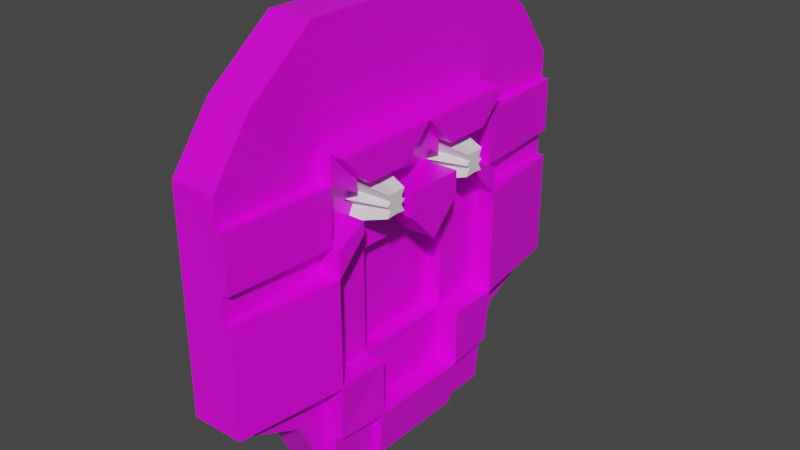 # Source: DoorMask.blend  (saved by Blender 2.90.8; exported with 4.5.12 LTS)
import bpy
from mathutils import Matrix  # noqa: F401  (used for matrix-valued properties, if any)

bpy.ops.wm.read_factory_settings(use_empty=True)
scene = bpy.context.scene
scene.name = 'Scene'

# ---- collections
col_collection = bpy.data.collections.new('Collection'); scene.collection.children.link(col_collection)

# ---- images (referenced by path relative to the original .blend; pixels are not part of the script)
import os
ASSET_DIR = os.environ.get("B2B_ASSET_DIR", "")  # directory of the original .blend (textures are referenced by path, not embedded)
HERE = os.path.dirname(os.path.abspath(__file__))  # packed textures are extracted next to this script under _unpacked/

def load_image(name, relpath, width, height, colorspace="sRGB"):
    """Load a texture the original file referenced (path relative to the .blend, or extracted next to this script)."""
    p = next((c for c in (os.path.join(HERE, relpath), os.path.join(ASSET_DIR, relpath)) if relpath and os.path.exists(c)), "")
    if p:
        img = bpy.data.images.load(p, check_existing=True)
        img.name = name
    else:  # same state as the original file: an image datablock whose file is absent (Cycles renders it pink)
        img = bpy.data.images.new(name, width, height)
        img.source = "FILE"
        img.filepath = "//" + (relpath or name)
    img.colorspace_settings.name = colorspace
    return img
img_face_texture = load_image('Face_Texture', 'Face_Texture.png', 1024, 1024, 'sRGB')

# ---- materials (node trees are filled in below, after node groups)
mat_material = bpy.data.materials.new('Material')
mat_material.alpha_threshold = 0.0
mat_material.use_transparent_shadow = False
mat_material.line_color = (0.0, 0.0, 0.0, 1.0)

# ---- material node trees
mat_material.use_nodes = True; mat_material.node_tree.nodes.clear()
_N = mat_material.node_tree.nodes; _L = mat_material.node_tree.links
n0 = _N.new('ShaderNodeOutputMaterial'); n0.name = 'Material Output'; n0.location = (300, 300)
n1 = _N.new('ShaderNodeBsdfPrincipled'); n1.name = 'Principled BSDF'; n1.location = (10, 300)
n1.distribution = 'GGX'
n1.subsurface_method = 'BURLEY'
n1.inputs[2].default_value = 0.4
n1.inputs[3].default_value = 1.45
n1.inputs[27].default_value = (0.0, 0.0, 0.0, 1.0)
n1.inputs[28].default_value = 1.0
n2 = _N.new('ShaderNodeTexImage'); n2.name = 'Image Texture'; n2.location = (-280, 280)
n2.image = img_face_texture
_L.new(n1.outputs[0], n0.inputs[0])
_L.new(n2.outputs[0], n1.inputs[0])
n0.is_active_output = True

# ---- world
world_world = bpy.data.worlds.new('World'); scene.world = world_world
world_world.use_nodes = True; world_world.node_tree.nodes.clear()
_N = world_world.node_tree.nodes; _L = world_world.node_tree.links
n0 = _N.new('ShaderNodeOutputWorld'); n0.name = 'World Output'; n0.location = (300, 300)
n1 = _N.new('ShaderNodeBackground'); n1.name = 'Background'; n1.location = (10, 300)
n1.inputs[0].default_value = (0.05088, 0.05088, 0.05088, 1.0)
_L.new(n1.outputs[0], n0.inputs[0])
n0.is_active_output = True
world_world.color = (0.05088, 0.05088, 0.05088)
world_world.use_sun_shadow = False
world_world.sun_shadow_jitter_overblur = 0.0

# ---- meshes
me_cube = bpy.data.meshes.new('Cube')
me_cube.from_pydata([(0.1047, 0.5059, 0.4052), (0.1047, -0.2043, 0.3293), (0.0, 0.5059, 0.4052), (0.0, -0.2043, 0.3293), (3.553e-15, 0.125, 0.5), (0.1047, 0.125, 0.5), (3.553e-15, 0.3791, 0.5), (0.1047, 0.3791, 0.5), (0.1047, -0.125, 0.5), (3.553e-15, -0.125, 0.5), (1.776e-15, -0.375, 0.25), (0.1047, 0.625, 0.25), (0.1047, 0.125, 0.25), (1.776e-15, 0.625, 0.25), (0.1047, -0.375, 0.25), (1.776e-15, 0.125, 0.25), (1.776e-15, 0.3791, 0.25), (0.1047, 0.3791, 0.25), (1.776e-15, -0.125, 0.25), (0.1047, -0.125, 0.25), (0.1047, 0.1963, 0.07051), (0.1047, 0.3078, 0.07051), (0.1047, 0.3078, 0.1795), (0.1047, 0.1963, 0.1795), (0.1047, 0.2035, 0.07774), (0.1047, 0.3006, 0.07774), (0.1047, 0.3006, 0.1723), (0.1047, 0.2035, 0.1723), (0.1047, 0.252, 0.5), (3.553e-15, 0.252, 0.5), (0.1047, 0.252, 0.25), (1.776e-15, 0.252, 0.25), (0.07751, 0.2745, 0.125), (0.1047, 0.252, 0.07051), (0.1047, 0.252, 0.1795), (0.07751, 0.2296, 0.125), (8.882e-16, 0.625, 0.125), (0.1047, -0.375, 0.125), (8.882e-16, 0.125, 0.125), (0.0, 0.3791, 0.125), (8.882e-16, -0.125, 0.125), (8.882e-16, -0.375, 0.125), (0.1047, 0.625, 0.125), (0.1047, 0.125, 0.125), (0.1047, 0.3791, 0.125), (0.1047, -0.125, 0.125), (0.1047, 0.1963, 0.125), (0.1047, 0.3078, 0.125), (0.1047, 0.2072, 0.125), (0.1047, 0.2969, 0.125), (8.882e-16, 0.252, 0.125), (3.553e-15, 0.3156, 0.5), (0.1047, 0.3156, 0.5), (0.1047, 0.3156, 0.25), (1.776e-15, 0.3156, 0.25), (0.07751, 0.3006, 0.07774), (0.07751, 0.252, 0.125), (0.1047, 0.2799, 0.07051), (0.1047, 0.2799, 0.1795), (0.07751, 0.252, 0.1747), (0.1047, 0.2675, 0.09504), (0.1047, 0.2675, 0.155), (8.882e-16, 0.3156, 0.125), (0.1047, 0.1885, 0.5), (0.1047, 0.1885, 0.25), (1.776e-15, 0.1885, 0.25), (0.07751, 0.2675, 0.155), (0.07751, 0.252, 0.07535), (0.1047, 0.2242, 0.07051), (0.1047, 0.2242, 0.1795), (0.07751, 0.2675, 0.09504), (0.1047, 0.2366, 0.09504), (0.1047, 0.2366, 0.155), (3.553e-15, 0.1885, 0.5), (8.882e-16, 0.1885, 0.125), (0.07751, 0.2366, 0.155), (0.07751, 0.3006, 0.1723), (0.07751, 0.2969, 0.125), (0.07751, 0.2035, 0.1723), (0.07751, 0.2072, 0.125), (0.07751, 0.2035, 0.07774), (0.07751, 0.2366, 0.09504), (0.06784, 0.125, 0.125), (0.06784, -0.125, 0.125), (0.1552, 0.1885, 0.25), (0.1552, 0.1963, 0.07051), (0.1552, 0.2242, 0.1795), (0.1552, 0.1963, 0.1795), (0.1382, 0.3078, 0.07051), (0.1382, 0.3791, 0.25), (0.1382, 0.3078, 0.1795), (0.1382, 0.2799, 0.07051), (0.1382, 0.2799, 0.1795), (0.1703, 0.3791, 0.125), (0.1703, 0.3791, 0.25), (0.1703, 0.3078, 0.125), (0.1703, 0.3078, 0.1795), (0.1703, 0.3078, 0.07051), (0.1218, 0.3156, 0.5), (0.1218, 0.252, 0.5), (0.1382, 0.3156, 0.25), (0.1382, 0.252, 0.25), (0.1218, 0.1885, 0.5), (0.1382, 0.1885, 0.25), (0.1552, 0.125, 0.25), (0.1218, 0.125, 0.5), (0.1218, -0.125, 0.5), (0.1552, -0.125, 0.25), (0.1552, -0.125, 0.125), (0.0, -0.259, 0.3037), (0.1047, -0.259, 0.25), (0.1047, -0.259, 0.125), (0.1455, -0.259, 0.25), (8.882e-16, -0.259, 0.125), (1.776e-15, -0.259, 0.25), (0.1047, -0.259, 0.3015), (0.1315, -0.259, 0.25), (0.1218, -0.375, 0.25), (0.1218, -0.375, 0.125), (0.1315, -0.259, 0.125), (0.1384, -0.375, 0.125), (0.1552, -0.259, 0.125), (0.1855, 0.1963, 0.07051), (0.1552, 0.252, 0.07051), (0.1552, 0.2242, 0.07051), (0.1855, 0.252, 0.07051), (0.1855, 0.2242, 0.07051), (3.553e-15, 2.186e-08, 0.5), (0.1047, 2.186e-08, 0.5), (1.776e-15, 1.093e-08, 0.25), (0.1047, 1.093e-08, 0.25), (0.1047, 5.464e-09, 0.125), (8.882e-16, 5.464e-09, 0.125), (0.06784, 5.464e-09, 0.125), (0.1218, 2.186e-08, 0.5), (0.1552, 1.093e-08, 0.25), (0.1047, 0.5059, -0.4052), (0.1047, -0.2043, -0.3293), (0.0, 0.5059, -0.4052), (0.0, -0.2043, -0.3293), (-3.553e-15, 0.125, -0.5), (0.1047, 0.125, -0.5), (0.0, -0.375, 0.0), (0.1047, 0.625, -8.882e-16), (0.0, 0.625, 0.0), (0.1047, -0.375, -8.882e-16), (0.1047, 0.125, -8.882e-16), (0.0, 0.125, 0.0), (-3.553e-15, 0.3791, -0.5), (0.1047, 0.3791, -0.5), (0.1047, 0.3791, -8.882e-16), (0.0, 0.3791, 0.0), (0.1047, -0.125, -0.5), (-3.553e-15, -0.125, -0.5), (0.0, -0.125, 0.0), (0.1047, -0.125, -8.882e-16), (-1.776e-15, -0.375, -0.25), (0.1047, 0.625, -0.25), (0.1047, 0.125, -0.25), (-1.776e-15, 0.625, -0.25), (0.1047, -0.375, -0.25), (-1.776e-15, 0.125, -0.25), (-1.776e-15, 0.3791, -0.25), (0.1047, 0.3791, -0.25), (-1.776e-15, -0.125, -0.25), (0.1047, -0.125, -0.25), (0.1047, 0.1963, -0.07051), (0.1047, 0.3078, -0.07051), (0.1047, 0.3078, -0.1795), (0.1047, 0.1963, -0.1795), (0.1047, 0.2035, -0.07774), (0.1047, 0.3006, -0.07774), (0.1047, 0.3006, -0.1723), (0.1047, 0.2035, -0.1723), (0.1047, 0.252, -0.5), (0.1047, 0.252, -8.882e-16), (0.0, 0.252, 0.0), (-3.553e-15, 0.252, -0.5), (0.1047, 0.252, -0.25), (-1.776e-15, 0.252, -0.25), (0.07751, 0.2745, -0.125), (0.1047, 0.252, -0.07051), (0.1047, 0.252, -0.1795), (0.07751, 0.2296, -0.125), (-8.882e-16, 0.625, -0.125), (0.1047, -0.375, -0.125), (-8.882e-16, 0.125, -0.125), (0.0, 0.3791, -0.125), (-8.882e-16, -0.125, -0.125), (-8.882e-16, -0.375, -0.125), (0.1047, 0.625, -0.125), (0.1047, 0.125, -0.125), (0.1047, 0.3791, -0.125), (0.1047, -0.125, -0.125), (0.1047, 0.1963, -0.125), (0.1047, 0.3078, -0.125), (0.1047, 0.2072, -0.125), (0.1047, 0.2969, -0.125), (-8.882e-16, 0.252, -0.125), (-3.553e-15, 0.3156, -0.5), (0.1047, 0.3156, -0.5), (0.1047, 0.3156, -8.882e-16), (0.0, 0.3156, 0.0), (0.1047, 0.3156, -0.25), (-1.776e-15, 0.3156, -0.25), (0.07751, 0.3006, -0.07774), (0.07751, 0.252, -0.125), (0.1047, 0.2799, -0.07051), (0.1047, 0.2799, -0.1795), (0.07751, 0.252, -0.1747), (0.1047, 0.2675, -0.09504), (0.1047, 0.2675, -0.155), (-8.882e-16, 0.3156, -0.125), (0.1047, 0.1885, -0.5), (0.1047, 0.1885, -8.882e-16), (0.0, 0.1885, 0.0), (0.1047, 0.1885, -0.25), (-1.776e-15, 0.1885, -0.25), (0.07751, 0.2675, -0.155), (0.07751, 0.252, -0.07535), (0.1047, 0.2242, -0.07051), (0.1047, 0.2242, -0.1795), (0.07751, 0.2675, -0.09504), (0.1047, 0.2366, -0.09504), (0.1047, 0.2366, -0.155), (-3.553e-15, 0.1885, -0.5), (-8.882e-16, 0.1885, -0.125), (0.07751, 0.2366, -0.155), (0.07751, 0.3006, -0.1723), (0.07751, 0.2969, -0.125), (0.07751, 0.2035, -0.1723), (0.07751, 0.2072, -0.125), (0.07751, 0.2035, -0.07774), (0.07751, 0.2366, -0.09504), (0.06784, 0.125, 0.0), (0.06784, -0.125, 0.0), (0.06784, 0.125, -0.125), (0.06784, -0.125, -0.125), (0.1552, 0.125, -8.882e-16), (0.1552, 0.1885, -0.25), (0.1552, 0.1963, -0.07051), (0.1552, 0.2242, -0.1795), (0.1552, 0.1963, -0.1795), (0.1382, 0.3791, -8.882e-16), (0.1382, 0.3078, -0.07051), (0.1382, 0.3791, -0.25), (0.1382, 0.3078, -0.1795), (0.1382, 0.3156, -8.882e-16), (0.1382, 0.2799, -0.07051), (0.1382, 0.2799, -0.1795), (0.1703, 0.3791, -0.125), (0.1703, 0.3791, -0.25), (0.1703, 0.3078, -0.125), (0.1703, 0.3078, -0.1795), (0.1703, 0.3791, -1.776e-15), (0.1703, 0.3078, -0.07051), (0.1218, 0.3156, -0.5), (0.1218, 0.252, -0.5), (0.1382, 0.3156, -0.25), (0.1382, 0.252, -0.25), (0.1218, 0.1885, -0.5), (0.1382, 0.1885, -0.25), (0.1552, 0.125, -0.25), (0.1218, 0.125, -0.5), (0.1218, -0.125, -0.5), (0.1552, -0.125, -0.25), (0.1552, -0.125, -0.125), (0.0, -0.259, 0.0), (0.0, -0.259, -0.3037), (0.1047, -0.259, -0.25), (0.1047, -0.259, -0.125), (0.1455, -0.259, -0.25), (0.1047, -0.259, -8.882e-16), (-8.882e-16, -0.259, -0.125), (-1.776e-15, -0.259, -0.25), (0.1047, -0.259, -0.3015), (0.1315, -0.259, -0.25), (0.1218, -0.375, -0.25), (0.1218, -0.375, -0.125), (0.1315, -0.259, -0.125), (0.1384, -0.375, -0.125), (0.1384, -0.375, 0.0), (0.1552, -0.259, -8.882e-16), (0.1552, -0.259, -0.125), (0.1855, 0.1885, 0.0), (0.1855, 0.125, 0.0), (0.1855, 0.1963, -0.07051), (0.1552, 0.252, -8.882e-16), (0.1552, 0.252, -0.07051), (0.1552, 0.1885, -8.882e-16), (0.1552, 0.2242, -0.07051), (0.1855, 0.252, 0.0), (0.1855, 0.252, -0.07051), (0.1855, 0.2242, -0.07051), (-3.553e-15, 2.186e-08, -0.5), (0.1047, 2.186e-08, -0.5), (0.0, 0.0, 0.0), (-1.776e-15, 1.093e-08, -0.25), (0.1047, 1.093e-08, -0.25), (0.1047, 5.464e-09, -0.125), (-8.882e-16, 5.464e-09, -0.125), (0.06784, 0.0, 0.0), (0.06784, 5.464e-09, -0.125), (0.1218, 2.186e-08, -0.5), (0.1552, 1.093e-08, -0.25)], [], [(11, 13, 2, 0), (7, 0, 2, 6), (10, 14, 115, 109), (17, 11, 0, 7), (12, 5, 105, 104), (128, 5, 4, 127), (132, 38, 147, 296), (39, 36, 144, 151), (62, 39, 151, 202), (53, 17, 7, 52), (52, 7, 6, 51), (41, 113, 267, 142), (1, 8, 9, 3), (14, 110, 115), (45, 19, 107, 108), (3, 9, 18, 114, 109), (71, 33, 67, 81), (51, 6, 16, 54), (6, 2, 13, 16), (127, 4, 15, 129), (131, 43, 12, 130), (44, 42, 11, 17), (41, 37, 14, 10), (42, 36, 13, 11), (12, 23, 87, 104), (47, 21, 97, 95), (43, 146, 20, 46), (57, 21, 25, 60), (47, 22, 26, 49), (69, 23, 27, 72), (46, 20, 24, 48), (58, 34, 61), (68, 33, 71), (49, 26, 76, 77), (53, 30, 34, 58), (175, 33, 123, 287), (25, 49, 77, 55), (34, 72, 75, 59), (73, 29, 31, 65), (48, 24, 80, 79), (63, 28, 29, 73), (30, 53, 100, 101), (74, 50, 176, 215), (65, 31, 50, 74), (61, 34, 59, 66), (23, 46, 48, 27), (21, 47, 49, 25), (12, 43, 46, 23), (44, 17, 94, 93), (143, 144, 36, 42), (142, 145, 37, 41), (150, 143, 42, 44), (45, 155, 235, 83), (26, 61, 66, 76), (111, 37, 120, 121), (10, 114, 113, 41), (54, 16, 39, 62), (16, 13, 36, 39), (129, 15, 38, 132), (31, 54, 62, 50), (27, 48, 79, 78), (64, 12, 104, 84), (22, 58, 61, 26), (33, 57, 60), (175, 201, 57, 33), (72, 27, 78, 75), (29, 51, 54, 31), (60, 25, 55, 70), (28, 52, 51, 29), (64, 30, 101, 103), (50, 62, 202, 176), (33, 60, 70, 67), (15, 65, 74, 38), (38, 74, 215, 147), (12, 64, 63, 5), (5, 63, 73, 4), (24, 71, 81, 80), (4, 73, 65, 15), (22, 17, 89, 90), (20, 68, 71, 24), (34, 69, 72), (79, 35, 75, 78), (30, 64, 69, 34), (80, 81, 35, 79), (70, 55, 77, 32), (32, 77, 76, 66), (35, 56, 59, 75), (67, 70, 32, 56), (81, 67, 56, 35), (56, 32, 66, 59), (301, 234, 82, 133), (146, 43, 82, 234), (131, 45, 83, 133), (247, 243, 88, 91), (84, 104, 87, 86), (89, 100, 92, 90), (124, 85, 122, 126), (68, 20, 85, 124), (17, 53, 100, 89), (57, 201, 247, 91), (21, 57, 91, 88), (23, 69, 86, 87), (58, 22, 90, 92), (69, 64, 84, 86), (53, 58, 92, 100), (20, 146, 238, 85), (150, 21, 88, 243), (93, 94, 96, 95), (254, 93, 95, 97), (21, 150, 254, 97), (17, 22, 96, 94), (150, 44, 93, 254), (22, 47, 95, 96), (103, 101, 99, 102), (101, 100, 98, 99), (52, 28, 99, 98), (63, 64, 103, 102), (28, 63, 102, 99), (53, 52, 98, 100), (135, 104, 105, 134), (130, 12, 104, 135), (8, 19, 107, 106), (128, 8, 106, 134), (19, 110, 112, 107), (37, 118, 117, 14), (37, 111, 119, 118), (108, 107, 112, 121), (111, 272, 155, 45), (267, 113, 40, 154), (109, 114, 10), (113, 114, 18, 40), (109, 115, 1, 3), (45, 108, 121, 111), (115, 110, 19, 8, 1), (118, 119, 116, 117), (121, 112, 116, 119), (14, 117, 116, 110), (281, 282, 121, 120), (37, 145, 281, 120), (272, 111, 121, 282), (285, 284, 126, 122), (289, 124, 126, 284), (85, 238, 285, 122), (123, 124, 126, 125), (33, 68, 124, 123), (68, 214, 289, 124), (284, 291, 125, 126), (287, 123, 125, 291), (5, 128, 134, 105), (19, 130, 135, 107), (107, 135, 134, 106), (43, 131, 133, 82), (235, 301, 133, 83), (18, 129, 132, 40), (45, 131, 130, 19), (9, 127, 129, 18), (40, 132, 296, 154), (8, 128, 127, 9), (157, 136, 138, 159), (149, 148, 138, 136), (156, 268, 275, 160), (163, 149, 136, 157), (158, 262, 263, 141), (295, 294, 140, 141), (300, 296, 147, 186), (187, 151, 144, 184), (212, 202, 151, 187), (203, 200, 149, 163), (200, 199, 148, 149), (189, 142, 267, 273), (137, 139, 153, 152), (160, 275, 269), (193, 266, 265, 165), (139, 268, 274, 164, 153), (223, 233, 219, 181), (199, 204, 162, 148), (148, 162, 159, 138), (294, 297, 161, 140), (299, 298, 158, 191), (192, 163, 157, 190), (189, 156, 160, 185), (190, 157, 159, 184), (158, 262, 242, 169), (195, 252, 255, 167), (191, 194, 166, 146), (207, 210, 171, 167), (195, 197, 172, 168), (221, 224, 173, 169), (194, 196, 170, 166), (208, 211, 182), (220, 223, 181), (197, 229, 228, 172), (203, 208, 182, 178), (175, 287, 288, 181), (171, 205, 229, 197), (182, 209, 227, 224), (225, 217, 179, 177), (196, 231, 232, 170), (213, 225, 177, 174), (178, 259, 258, 203), (226, 215, 176, 198), (217, 226, 198, 179), (211, 218, 209, 182), (169, 173, 196, 194), (167, 171, 197, 195), (158, 169, 194, 191), (192, 250, 251, 163), (143, 190, 184, 144), (142, 189, 185, 145), (150, 192, 190, 143), (193, 237, 235, 155), (172, 228, 218, 211), (270, 283, 280, 185), (156, 189, 273, 274), (204, 212, 187, 162), (162, 187, 184, 159), (297, 300, 186, 161), (179, 198, 212, 204), (173, 230, 231, 196), (216, 239, 262, 158), (168, 172, 211, 208), (181, 210, 207), (175, 181, 207, 201), (224, 227, 230, 173), (177, 179, 204, 199), (210, 222, 205, 171), (174, 177, 199, 200), (216, 261, 259, 178), (198, 176, 202, 212), (181, 219, 222, 210), (161, 186, 226, 217), (186, 147, 215, 226), (158, 141, 213, 216), (141, 140, 225, 213), (170, 232, 233, 223), (140, 161, 217, 225), (168, 246, 245, 163), (166, 170, 223, 220), (182, 224, 221), (231, 230, 227, 183), (178, 182, 221, 216), (232, 231, 183, 233), (222, 180, 229, 205), (180, 218, 228, 229), (183, 227, 209, 206), (219, 206, 180, 222), (233, 183, 206, 219), (206, 209, 218, 180), (301, 302, 236, 234), (146, 234, 236, 191), (299, 302, 237, 193), (247, 248, 244, 243), (239, 241, 242, 262), (245, 246, 249, 258), (290, 293, 286, 240), (220, 290, 240, 166), (163, 245, 258, 203), (207, 248, 247, 201), (167, 244, 248, 207), (169, 242, 241, 221), (208, 249, 246, 168), (221, 241, 239, 216), (203, 258, 249, 208), (166, 240, 238, 146), (150, 243, 244, 167), (250, 252, 253, 251), (254, 255, 252, 250), (167, 255, 254, 150), (163, 251, 253, 168), (150, 254, 250, 192), (168, 253, 252, 195), (261, 260, 257, 259), (259, 257, 256, 258), (200, 256, 257, 174), (213, 260, 261, 216), (174, 257, 260, 213), (203, 258, 256, 200), (304, 303, 263, 262), (298, 304, 262, 158), (152, 264, 265, 165), (295, 303, 264, 152), (165, 265, 271, 269), (185, 160, 277, 278), (185, 278, 279, 270), (266, 283, 271, 265), (270, 193, 155, 272), (267, 154, 188, 273), (268, 156, 274), (273, 188, 164, 274), (268, 139, 137, 275), (193, 270, 283, 266), (275, 137, 152, 165, 269), (278, 277, 276, 279), (283, 279, 276, 271), (160, 269, 276, 277), (281, 280, 283, 282), (185, 280, 281, 145), (272, 282, 283, 270), (285, 286, 293, 284), (289, 284, 293, 290), (240, 286, 285, 238), (288, 292, 293, 290), (181, 288, 290, 220), (220, 290, 289, 214), (284, 293, 292, 291), (287, 291, 292, 288), (141, 263, 303, 295), (165, 265, 304, 298), (265, 264, 303, 304), (191, 236, 302, 299), (235, 237, 302, 301), (164, 188, 300, 297), (193, 165, 298, 299), (153, 164, 297, 294), (188, 154, 296, 300), (152, 153, 294, 295)])
_uv = me_cube.uv_layers.new(name='UVMap')
_uv.uv.foreach_set('vector', [0.8016, 0.0883, 0.7423, 0.0883, 0.7423, 0.0, 0.8016, 1.696e-08, 0.861, 0.2868, 0.861, 0.3576, 0.8017, 0.3576, 0.8016, 0.2868, 0.4042, 0.7115, 0.4635, 0.7115, 0.4635, 0.7782, 0.4042, 0.7782, 0.7062, 0.1423, 0.5669, 0.1423, 0.6344, 0.05397, 0.7062, 1.696e-08, 0.9204, 0.4548, 0.9204, 0.3125, 0.93, 0.3125, 0.949, 0.4548, 0.861, 0.07112, 0.861, 0.1422, 0.8016, 0.1422, 0.8016, 0.07112, 0.3543, 0.3557, 0.2834, 0.3557, 0.2834, 0.2846, 0.3543, 0.2846, 0.1394, 0.3557, 0.0, 0.3557, 0.0, 0.2846, 0.1394, 0.2846, 0.1754, 0.3557, 0.1394, 0.3557, 0.1394, 0.2846, 0.1754, 0.2846, 0.7423, 0.1423, 0.7062, 0.1423, 0.7062, 1.696e-08, 0.7423, 0.0, 0.861, 0.2507, 0.861, 0.2868, 0.8016, 0.2868, 0.8016, 0.2507, 0.5669, 0.3557, 0.5011, 0.3557, 0.5011, 0.2846, 0.5669, 0.2846, 0.4042, 0.9068, 0.4042, 0.8097, 0.4635, 0.8097, 0.4635, 0.9068, 0.953, 0.4612, 0.953, 0.5272, 0.9238, 0.5272, 0.6403, 0.9126, 0.6403, 0.9837, 0.6116, 0.9837, 0.6116, 0.9126, 0.4701, 0.472, 0.4251, 0.5691, 0.4251, 0.4268, 0.5011, 0.4268, 0.5011, 0.4574, 0.6828, 0.9281, 0.6689, 0.9281, 0.6716, 0.9126, 0.6828, 0.9126, 0.1754, 0.5691, 0.1394, 0.5691, 0.1394, 0.4268, 0.1754, 0.4268, 0.1394, 0.5691, 0.06752, 0.5151, 0.0, 0.4268, 0.1394, 0.4268, 0.3543, 0.5691, 0.2834, 0.5691, 0.2834, 0.4268, 0.3543, 0.4268, 0.07086, 0.7825, 0.1417, 0.7825, 0.1417, 0.8537, 0.07086, 0.8537, 0.7062, 0.2134, 0.5669, 0.2134, 0.5669, 0.1423, 0.7062, 0.1423, 0.3282, 0.6402, 0.2688, 0.6402, 0.2688, 0.5691, 0.3282, 0.5691, 0.8016, 0.1594, 0.7423, 0.1594, 0.7423, 0.0883, 0.8016, 0.0883, 0.7405, 0.7113, 0.7405, 0.7529, 0.7119, 0.7529, 0.7119, 0.7113, 0.8484, 0.919, 0.8484, 0.95, 0.8113, 0.95, 0.8113, 0.919, 0.1417, 0.7825, 0.1417, 0.7114, 0.1821, 0.7515, 0.1821, 0.7825, 0.2295, 0.7515, 0.2453, 0.7515, 0.2413, 0.7556, 0.2225, 0.7655, 0.2453, 0.7825, 0.2453, 0.8135, 0.2413, 0.8094, 0.2392, 0.7825, 0.1979, 0.8135, 0.1821, 0.8135, 0.1862, 0.8094, 0.205, 0.7996, 0.1821, 0.7825, 0.1821, 0.7515, 0.1862, 0.7556, 0.1883, 0.7825, 0.2295, 0.8135, 0.2137, 0.8135, 0.2225, 0.7996, 0.1979, 0.7515, 0.2137, 0.7515, 0.205, 0.7655, 0.374, 0.9609, 0.374, 0.934, 0.3894, 0.934, 0.3894, 0.9609, 0.2497, 0.8537, 0.2137, 0.8537, 0.2137, 0.8135, 0.2295, 0.8135, 0.3191, 0.8938, 0.3191, 0.9339, 0.2905, 0.9339, 0.2905, 0.8938, 0.374, 0.9878, 0.374, 0.9609, 0.3894, 0.9609, 0.3894, 0.9878, 0.6828, 0.9746, 0.6689, 0.9746, 0.6689, 0.9591, 0.68, 0.9591, 0.2474, 0.5691, 0.2114, 0.5691, 0.2114, 0.4268, 0.2474, 0.4268, 0.5006, 0.9609, 0.5006, 0.9878, 0.4851, 0.9878, 0.4851, 0.9609, 0.861, 0.1784, 0.861, 0.2145, 0.8016, 0.2145, 0.8016, 0.1784, 0.2446, 0.9609, 0.2446, 0.9248, 0.2636, 0.9248, 0.2636, 0.9609, 0.2474, 0.3557, 0.2114, 0.3557, 0.2114, 0.2846, 0.2474, 0.2846, 0.2474, 0.4268, 0.2114, 0.4268, 0.2114, 0.3557, 0.2474, 0.3557, 0.3894, 0.9495, 0.4033, 0.9495, 0.4006, 0.965, 0.3894, 0.965, 0.1821, 0.8135, 0.1821, 0.7825, 0.1883, 0.7825, 0.1862, 0.8094, 0.2453, 0.7515, 0.2453, 0.7825, 0.2392, 0.7825, 0.2413, 0.7556, 0.1417, 0.8537, 0.1417, 0.7825, 0.1821, 0.7825, 0.1821, 0.8135, 0.8484, 0.8168, 0.8484, 0.888, 0.8113, 0.888, 0.8113, 0.8168, 0.8016, 0.2306, 0.7423, 0.2306, 0.7423, 0.1594, 0.8016, 0.1594, 0.3282, 0.7114, 0.2688, 0.7114, 0.2688, 0.6402, 0.3282, 0.6402, 0.7062, 0.2846, 0.5669, 0.2846, 0.5669, 0.2134, 0.7062, 0.2134, 0.968, 0.0, 0.968, 0.07114, 0.9471, 0.07114, 0.9471, 0.0, 0.9807, 0.2846, 0.9807, 0.3032, 0.9652, 0.3032, 0.9652, 0.2846, 0.6005, 0.9158, 0.6005, 0.9818, 0.5814, 0.9818, 0.5719, 0.9158, 0.5669, 0.4268, 0.5011, 0.4268, 0.5011, 0.3557, 0.5669, 0.3557, 0.1754, 0.4268, 0.1394, 0.4268, 0.1394, 0.3557, 0.1754, 0.3557, 0.1394, 0.4268, 0.0, 0.4268, 0.0, 0.3557, 0.1394, 0.3557, 0.3543, 0.4268, 0.2834, 0.4268, 0.2834, 0.3557, 0.3543, 0.3557, 0.2114, 0.4268, 0.1754, 0.4268, 0.1754, 0.3557, 0.2114, 0.3557, 0.5006, 0.934, 0.5006, 0.9609, 0.4851, 0.9609, 0.4851, 0.934, 0.2733, 0.97, 0.2733, 0.9339, 0.3019, 0.9339, 0.3019, 0.97, 0.2453, 0.8135, 0.2295, 0.8135, 0.2225, 0.7996, 0.2413, 0.8094, 0.2137, 0.7515, 0.2295, 0.7515, 0.2225, 0.7655, 0.2137, 0.7114, 0.2497, 0.7114, 0.2295, 0.7515, 0.2137, 0.7515, 0.9475, 0.9642, 0.9475, 0.9834, 0.9321, 0.9834, 0.9321, 0.9642, 0.2114, 0.5691, 0.1754, 0.5691, 0.1754, 0.4268, 0.2114, 0.4268, 0.7958, 0.9837, 0.7958, 0.965, 0.8113, 0.965, 0.8113, 0.9837, 0.861, 0.2145, 0.861, 0.2507, 0.8016, 0.2507, 0.8016, 0.2145, 0.2446, 0.9971, 0.2446, 0.9609, 0.2636, 0.9609, 0.2636, 0.9971, 0.2114, 0.3557, 0.1754, 0.3557, 0.1754, 0.2846, 0.2114, 0.2846, 0.8845, 0.3576, 0.8706, 0.3576, 0.8706, 0.3421, 0.8818, 0.3421, 0.2834, 0.4268, 0.2474, 0.4268, 0.2474, 0.3557, 0.2834, 0.3557, 0.2834, 0.3557, 0.2474, 0.3557, 0.2474, 0.2846, 0.2834, 0.2846, 0.8993, 0.1423, 0.9353, 0.1423, 0.9353, 0.2846, 0.8993, 0.2846, 0.861, 0.1422, 0.861, 0.1784, 0.8016, 0.1784, 0.8016, 0.1422, 0.9498, 0.3037, 0.9498, 0.2846, 0.9652, 0.2846, 0.9652, 0.3037, 0.2834, 0.5691, 0.2474, 0.5691, 0.2474, 0.4268, 0.2834, 0.4268, 0.8674, 0.9846, 0.8674, 0.9445, 0.8863, 0.9445, 0.8863, 0.9846, 0.1821, 0.7515, 0.1979, 0.7515, 0.205, 0.7655, 0.1862, 0.7556, 0.2137, 0.8135, 0.1979, 0.8135, 0.205, 0.7996, 0.7414, 0.9273, 0.7541, 0.9273, 0.7581, 0.9443, 0.7393, 0.9542, 0.2137, 0.8537, 0.1777, 0.8537, 0.1979, 0.8135, 0.2137, 0.8135, 0.7393, 0.9004, 0.7581, 0.9102, 0.7541, 0.9273, 0.7414, 0.9273, 0.7755, 0.9102, 0.7943, 0.9004, 0.7922, 0.9273, 0.7795, 0.9273, 0.7795, 0.9273, 0.7922, 0.9273, 0.7943, 0.9542, 0.7755, 0.9443, 0.7541, 0.9273, 0.7668, 0.9273, 0.7668, 0.9556, 0.7581, 0.9443, 0.7668, 0.899, 0.7755, 0.9102, 0.7795, 0.9273, 0.7668, 0.9273, 0.7581, 0.9102, 0.7668, 0.899, 0.7668, 0.9273, 0.7541, 0.9273, 0.7668, 0.9273, 0.7795, 0.9273, 0.7755, 0.9443, 0.7668, 0.9556, 0.5408, 0.7826, 0.4699, 0.7826, 0.4699, 0.7115, 0.5408, 0.7115, 0.949, 0.3836, 0.949, 0.3125, 0.9699, 0.3125, 0.9699, 0.3836, 0.97, 0.6745, 0.97, 0.7457, 0.949, 0.7457, 0.949, 0.6746, 0.5059, 0.8939, 0.4699, 0.8939, 0.5104, 0.8537, 0.5262, 0.8537, 0.7137, 0.9383, 0.739, 0.9126, 0.739, 0.9697, 0.7279, 0.9809, 0.6928, 0.9126, 0.7137, 0.942, 0.6928, 0.9818, 0.6837, 0.9689, 0.3568, 0.9112, 0.3568, 0.8953, 0.374, 0.8953, 0.374, 0.9111, 0.3282, 0.9112, 0.3282, 0.8953, 0.3568, 0.8953, 0.3568, 0.9112, 0.7582, 0.9917, 0.7582, 0.9556, 0.7772, 0.9556, 0.7772, 0.9917, 0.9928, 0.4612, 0.9928, 0.5013, 0.9739, 0.5013, 0.9739, 0.4612, 0.9498, 0.3036, 0.934, 0.3036, 0.934, 0.2846, 0.9498, 0.2846, 0.7405, 0.7529, 0.7405, 0.7687, 0.7119, 0.7687, 0.7119, 0.7529, 0.8877, 0.9445, 0.9035, 0.9445, 0.9035, 0.9635, 0.8877, 0.9635, 0.03714, 0.9701, 0.03714, 0.9299, 0.06575, 0.9299, 0.06575, 0.9701, 0.8302, 0.95, 0.8302, 0.9901, 0.8113, 0.9901, 0.8113, 0.95, 0.3282, 0.8953, 0.3282, 0.8538, 0.3568, 0.8538, 0.3568, 0.8953, 0.9904, 0.7859, 0.9904, 0.826, 0.9714, 0.826, 0.9714, 0.7859, 0.7241, 0.8414, 0.7241, 0.9126, 0.6837, 0.8725, 0.6837, 0.8414, 0.7241, 0.7703, 0.7241, 0.8414, 0.6837, 0.8414, 0.6837, 0.8104, 0.2446, 0.9248, 0.2446, 0.9664, 0.2075, 0.9663, 0.2075, 0.9248, 0.0, 0.9715, 8.447e-09, 0.93, 0.03714, 0.9299, 0.03714, 0.9715, 0.8484, 0.7457, 0.8484, 0.8168, 0.8113, 0.8168, 0.8113, 0.7457, 0.8484, 0.888, 0.8484, 0.919, 0.8113, 0.919, 0.8113, 0.888, 0.8484, 0.6035, 0.8844, 0.6034, 0.8844, 0.7457, 0.8484, 0.7457, 0.8844, 0.6034, 0.9204, 0.6034, 0.9204, 0.7457, 0.8844, 0.7457, 0.861, 0.2507, 0.861, 0.2145, 0.8706, 0.2145, 0.8706, 0.2507, 0.9888, 0.3125, 0.9888, 0.4548, 0.9699, 0.4548, 0.9792, 0.3125, 0.861, 0.2145, 0.861, 0.1784, 0.8706, 0.1784, 0.8706, 0.2145, 0.9869, 0.0, 0.9869, 0.1423, 0.9773, 0.1423, 0.968, 0.0, 0.4699, 0.6402, 0.4699, 0.5691, 0.6116, 0.5692, 0.6116, 0.6403, 0.7405, 0.6402, 0.7405, 0.7113, 0.7119, 0.7113, 0.7119, 0.6402, 0.9714, 0.7457, 0.9714, 0.888, 0.9428, 0.888, 0.9618, 0.7457, 0.861, 0.07112, 0.861, 7.59e-07, 0.8706, 8.819e-07, 0.8706, 0.07112, 0.4328, 0.9068, 0.4328, 0.983, 0.4097, 0.983, 0.4042, 0.9068, 0.2688, 0.6402, 0.2592, 0.6402, 0.2592, 0.5691, 0.2688, 0.5691, 0.4851, 0.934, 0.4851, 1.0, 0.4699, 1.0, 0.4755, 0.934, 1.267e-08, 0.8537, 0.07086, 0.8537, 0.07086, 0.9299, 0.0, 0.9299, 0.4042, 0.7115, 0.4042, 0.7826, 0.3282, 0.7826, 0.3282, 0.7115, 0.5011, 0.2846, 0.5011, 0.3557, 0.4251, 0.3557, 0.4251, 0.2846, 0.5011, 0.4574, 0.5011, 0.4268, 0.5669, 0.4268, 0.5011, 0.3557, 0.5011, 0.4268, 0.4251, 0.4268, 0.4251, 0.3557, 0.4042, 0.7782, 0.4635, 0.7782, 0.4635, 0.8097, 0.4042, 0.8097, 0.9607, 0.9642, 0.9321, 0.9642, 0.9321, 0.888, 0.9607, 0.888, 0.9238, 0.5272, 0.953, 0.5272, 0.953, 0.6034, 0.8113, 0.6034, 0.908, 0.5583, 0.2733, 0.9248, 0.2075, 0.9248, 0.2075, 0.8537, 0.2733, 0.8537, 0.7375, 0.7703, 0.732, 0.8414, 0.7241, 0.8414, 0.7241, 0.7703, 0.8113, 0.965, 0.8016, 0.965, 0.7961, 0.899, 0.8113, 0.899, 0.8484, 0.8169, 0.9142, 0.8169, 0.9142, 0.888, 0.8484, 0.888, 0.2688, 0.6402, 0.2688, 0.7114, 0.2497, 0.7114, 0.2497, 0.6402, 0.9204, 0.6746, 0.9204, 0.6034, 0.949, 0.6034, 0.949, 0.6746, 0.8113, 0.8589, 0.7753, 0.8589, 0.7551, 0.8188, 0.7708, 0.8188, 1.0, 0.1824, 1.0, 0.2225, 0.9828, 0.2225, 0.9828, 0.1824, 0.3568, 0.8953, 0.3568, 0.8538, 0.374, 0.8537, 0.374, 0.8953, 0.3568, 0.927, 0.3568, 0.9112, 0.374, 0.9111, 0.374, 0.927, 0.3282, 0.927, 0.3282, 0.9112, 0.3568, 0.9112, 0.3568, 0.927, 0.4026, 0.8537, 0.4026, 0.8939, 0.374, 0.8939, 0.374, 0.8537, 0.7753, 0.8589, 0.7393, 0.8589, 0.7393, 0.8188, 0.7551, 0.8188, 0.2905, 0.8938, 0.2905, 0.9339, 0.2733, 0.9339, 0.2733, 0.8938, 0.861, 0.1422, 0.861, 0.07112, 0.8706, 0.07112, 0.8706, 0.1422, 0.7405, 0.5691, 0.7405, 0.6402, 0.7119, 0.6402, 0.7119, 0.5691, 0.4699, 0.7114, 0.4699, 0.6402, 0.6116, 0.6403, 0.6116, 0.7115, 0.97, 0.6034, 0.97, 0.6745, 0.949, 0.6746, 0.949, 0.6034, 0.6116, 0.7826, 0.5408, 0.7826, 0.5408, 0.7115, 0.6116, 0.7115, 0.4251, 0.4268, 0.3543, 0.4268, 0.3543, 0.3557, 0.4251, 0.3557, 0.0, 0.7825, 0.07086, 0.7825, 0.07086, 0.8537, 0.0, 0.8537, 0.4251, 0.5691, 0.3543, 0.5691, 0.3543, 0.4268, 0.4251, 0.4268, 0.4251, 0.3557, 0.3543, 0.3557, 0.3543, 0.2846, 0.4251, 0.2846, 0.861, 7.59e-07, 0.861, 0.07112, 0.8016, 0.07112, 0.8016, 0.0, 0.8016, 0.3729, 0.8016, 0.4612, 0.7423, 0.4612, 0.7423, 0.3729, 0.7519, 0.748, 0.8113, 0.748, 0.8112, 0.8188, 0.7519, 0.8188, 0.8016, 0.4558, 0.8016, 0.3891, 0.861, 0.3891, 0.861, 0.4558, 0.7062, 0.4268, 0.7062, 0.5691, 0.6344, 0.5151, 0.5669, 0.4268, 0.9639, 0.2846, 0.9353, 0.2846, 0.9542, 0.1423, 0.9639, 0.1423, 0.7519, 0.5323, 0.8113, 0.5323, 0.8113, 0.6034, 0.7519, 0.6034, 0.3543, 0.2134, 0.3543, 0.2846, 0.2834, 0.2846, 0.2834, 0.2134, 0.1394, 0.2134, 0.1394, 0.2846, 0.0, 0.2846, 0.0, 0.2134, 0.1754, 0.2134, 0.1754, 0.2846, 0.1394, 0.2846, 0.1394, 0.2134, 0.7423, 0.4268, 0.7423, 0.5691, 0.7062, 0.5691, 0.7062, 0.4268, 0.7519, 0.7118, 0.8113, 0.7118, 0.8113, 0.748, 0.7519, 0.748, 0.5669, 0.2134, 0.5669, 0.2846, 0.5011, 0.2846, 0.5011, 0.2134, 0.861, 0.3576, 0.9204, 0.3576, 0.9204, 0.4548, 0.861, 0.4548, 0.7119, 0.5691, 0.686, 0.6365, 0.6654, 0.6158, 0.6403, 0.9126, 0.6689, 0.9126, 0.6689, 0.9837, 0.6403, 0.9837, 0.4701, 0.09712, 0.5011, 0.1117, 0.5011, 0.1423, 0.4251, 0.1423, 0.4251, 0.0, 0.3894, 0.9495, 0.3894, 0.934, 0.4006, 0.934, 0.4033, 0.9495, 0.1754, 0.0, 0.1754, 0.1423, 0.1394, 0.1423, 0.1394, 0.0, 0.1394, 0.0, 0.1394, 0.1423, 0.0, 0.1423, 0.06752, 0.05397, 0.3543, 0.0, 0.3543, 0.1423, 0.2834, 0.1423, 0.2834, 0.0, 0.07086, 0.6402, 0.07086, 0.5691, 0.1417, 0.5691, 0.1417, 0.6402, 0.7062, 0.3557, 0.7062, 0.4268, 0.5669, 0.4268, 0.5669, 0.3557, 0.3282, 0.7825, 0.3282, 0.8537, 0.2688, 0.8537, 0.2688, 0.7825, 0.8016, 0.3017, 0.8016, 0.3729, 0.7423, 0.3729, 0.7423, 0.3017, 0.8993, 0.1997, 0.8706, 0.1997, 0.8707, 0.1581, 0.8993, 0.1581, 0.6091, 0.8848, 0.5719, 0.8848, 0.5719, 0.8537, 0.6091, 0.8537, 0.1417, 0.6402, 0.1821, 0.6402, 0.1821, 0.6712, 0.1417, 0.7114, 0.2295, 0.6712, 0.2225, 0.6573, 0.2413, 0.6671, 0.2453, 0.6712, 0.2453, 0.6402, 0.2392, 0.6402, 0.2413, 0.6133, 0.2453, 0.6092, 0.1979, 0.6092, 0.205, 0.6232, 0.1862, 0.6133, 0.1821, 0.6092, 0.1821, 0.6402, 0.1883, 0.6402, 0.1862, 0.6671, 0.1821, 0.6712, 0.2295, 0.6092, 0.2225, 0.6232, 0.2137, 0.6092, 0.1979, 0.6712, 0.205, 0.6573, 0.2137, 0.6712, 0.5006, 0.9609, 0.516, 0.9609, 0.516, 0.9878, 0.5006, 0.9878, 0.2497, 0.5691, 0.2295, 0.6092, 0.2137, 0.6092, 0.2137, 0.5691, 0.3191, 0.8938, 0.2905, 0.8938, 0.2905, 0.8537, 0.3191, 0.8537, 0.5006, 0.934, 0.516, 0.934, 0.516, 0.9609, 0.5006, 0.9609, 0.6689, 0.9591, 0.6716, 0.9436, 0.6828, 0.9436, 0.6828, 0.9591, 0.2474, 0.0, 0.2474, 0.1423, 0.2114, 0.1423, 0.2114, 0.0, 0.9869, 0.8529, 0.9714, 0.8529, 0.9714, 0.826, 0.9869, 0.826, 0.7519, 0.6395, 0.8113, 0.6395, 0.8113, 0.6757, 0.7519, 0.6757, 0.8993, 0.3207, 0.9182, 0.3207, 0.9182, 0.3568, 0.8993, 0.3568, 0.2474, 0.2134, 0.2474, 0.2846, 0.2114, 0.2846, 0.2114, 0.2134, 0.2474, 0.1423, 0.2474, 0.2134, 0.2114, 0.2134, 0.2114, 0.1423, 0.6689, 0.9436, 0.6689, 0.9281, 0.68, 0.9281, 0.6828, 0.9436, 0.1821, 0.6092, 0.1862, 0.6133, 0.1883, 0.6402, 0.1821, 0.6402, 0.2453, 0.6712, 0.2413, 0.6671, 0.2392, 0.6402, 0.2453, 0.6402, 0.1417, 0.5691, 0.1821, 0.6092, 0.1821, 0.6402, 0.1417, 0.6402, 0.8484, 0.6746, 0.8113, 0.6746, 0.8113, 0.6034, 0.8484, 0.6034, 0.8016, 0.2306, 0.8016, 0.3017, 0.7423, 0.3017, 0.7423, 0.2306, 0.3282, 0.7114, 0.3282, 0.7825, 0.2688, 0.7825, 0.2688, 0.7114, 0.7062, 0.2846, 0.7062, 0.3557, 0.5669, 0.3557, 0.5669, 0.2846, 0.968, 0.1423, 0.9471, 0.1423, 0.9471, 0.07114, 0.968, 0.07114, 0.1098, 0.9847, 0.09436, 0.9847, 0.09436, 0.9661, 0.1098, 0.9661, 0.1703, 0.9908, 0.1417, 0.9908, 0.1512, 0.9248, 0.1703, 0.9248, 0.5669, 0.1423, 0.5669, 0.2134, 0.5011, 0.2134, 0.5011, 0.1423, 0.1754, 0.1423, 0.1754, 0.2134, 0.1394, 0.2134, 0.1394, 0.1423, 0.1394, 0.1423, 0.1394, 0.2134, 0.0, 0.2134, 0.0, 0.1423, 0.3543, 0.1423, 0.3543, 0.2134, 0.2834, 0.2134, 0.2834, 0.1423, 0.2114, 0.1423, 0.2114, 0.2134, 0.1754, 0.2134, 0.1754, 0.1423, 0.9869, 0.8798, 0.9714, 0.8798, 0.9714, 0.8529, 0.9869, 0.8529, 0.123, 0.9661, 0.09436, 0.9661, 0.09436, 0.9299, 0.123, 0.9299, 0.2453, 0.6092, 0.2413, 0.6133, 0.2225, 0.6232, 0.2295, 0.6092, 0.2137, 0.6712, 0.2225, 0.6573, 0.2295, 0.6712, 0.2137, 0.7114, 0.2137, 0.6712, 0.2295, 0.6712, 0.2497, 0.7114, 0.7926, 0.9747, 0.7772, 0.9747, 0.7772, 0.9556, 0.7926, 0.9556, 0.2114, 0.0, 0.2114, 0.1423, 0.1754, 0.1423, 0.1754, 0.0, 0.9167, 0.9642, 0.9321, 0.9642, 0.9321, 0.9829, 0.9167, 0.9829, 0.7519, 0.6757, 0.8113, 0.6757, 0.8113, 0.7118, 0.7519, 0.7118, 0.8993, 0.2846, 0.9182, 0.2846, 0.9182, 0.3207, 0.8993, 0.3207, 0.2114, 0.2134, 0.2114, 0.2846, 0.1754, 0.2846, 0.1754, 0.2134, 0.8985, 0.3421, 0.8957, 0.3576, 0.8845, 0.3576, 0.8845, 0.3421, 0.2834, 0.1423, 0.2834, 0.2134, 0.2474, 0.2134, 0.2474, 0.1423, 0.2834, 0.2134, 0.2834, 0.2846, 0.2474, 0.2846, 0.2474, 0.2134, 0.9111, 0.1423, 0.9111, 0.0, 0.9471, 1.696e-08, 0.9471, 0.1423, 0.7519, 0.6034, 0.8113, 0.6034, 0.8113, 0.6395, 0.7519, 0.6395, 0.9031, 0.9827, 0.8877, 0.9827, 0.8877, 0.9635, 0.9031, 0.9635, 0.2834, 0.0, 0.2834, 0.1423, 0.2474, 0.1423, 0.2474, 0.0, 0.7393, 0.9556, 0.7582, 0.9556, 0.7582, 0.9957, 0.7393, 0.9957, 0.1821, 0.6712, 0.1862, 0.6671, 0.205, 0.6573, 0.1979, 0.6712, 0.2137, 0.6092, 0.205, 0.6232, 0.1979, 0.6092, 0.8505, 0.9163, 0.8484, 0.8894, 0.8672, 0.8992, 0.8632, 0.9163, 0.2137, 0.5691, 0.2137, 0.6092, 0.1979, 0.6092, 0.1777, 0.5691, 0.8484, 0.9432, 0.8505, 0.9163, 0.8632, 0.9163, 0.8672, 0.9333, 0.8847, 0.9333, 0.8887, 0.9163, 0.9014, 0.9163, 0.9035, 0.9432, 0.8887, 0.9163, 0.8847, 0.8992, 0.9035, 0.8894, 0.9014, 0.9163, 0.8632, 0.9163, 0.8672, 0.8992, 0.876, 0.888, 0.876, 0.9163, 0.876, 0.9445, 0.876, 0.9163, 0.8887, 0.9163, 0.8847, 0.9333, 0.8672, 0.9333, 0.8632, 0.9163, 0.876, 0.9163, 0.876, 0.9445, 0.876, 0.9163, 0.876, 0.888, 0.8847, 0.8992, 0.8887, 0.9163, 0.5408, 0.7826, 0.5408, 0.8537, 0.4699, 0.8537, 0.4699, 0.7826, 0.949, 0.3836, 0.9699, 0.3836, 0.9699, 0.4548, 0.949, 0.4548, 0.9739, 0.5323, 0.953, 0.5323, 0.953, 0.4612, 0.9739, 0.4612, 0.5059, 0.8939, 0.5262, 0.934, 0.5104, 0.934, 0.4699, 0.8939, 0.1703, 0.9674, 0.1845, 0.9248, 0.1956, 0.9361, 0.1956, 0.9931, 0.986, 0.888, 0.986, 0.9451, 0.9749, 0.9564, 0.9607, 0.9137, 0.5548, 0.8696, 0.5719, 0.8696, 0.5719, 0.8855, 0.5548, 0.8855, 0.5262, 0.8696, 0.5548, 0.8696, 0.5548, 0.8855, 0.5262, 0.8854, 0.9797, 0.9925, 0.9607, 0.9925, 0.9607, 0.9564, 0.9797, 0.9564, 0.9928, 0.5414, 0.9739, 0.5414, 0.9739, 0.5013, 0.9928, 0.5013, 0.846, 0.95, 0.846, 0.969, 0.8302, 0.969, 0.8302, 0.95, 0.8993, 0.1581, 0.8707, 0.1581, 0.8707, 0.1423, 0.8993, 0.1423, 0.9182, 0.3036, 0.9182, 0.2846, 0.934, 0.2846, 0.934, 0.3036, 0.06575, 0.9299, 0.09436, 0.9299, 0.09436, 0.9701, 0.06575, 0.9701, 0.8674, 0.9846, 0.8484, 0.9846, 0.8484, 0.9445, 0.8674, 0.9445, 0.5262, 0.8854, 0.5548, 0.8855, 0.5548, 0.927, 0.5262, 0.927, 0.9904, 0.7859, 0.9714, 0.7859, 0.9714, 0.7457, 0.9904, 0.7457, 0.9111, 0.07114, 0.8706, 0.07114, 0.8706, 0.04013, 0.9111, 0.0, 0.9111, 0.1423, 0.8706, 0.1021, 0.8706, 0.07114, 0.9111, 0.07114, 0.3282, 0.927, 0.3654, 0.927, 0.3654, 0.9686, 0.3282, 0.9686, 0.5633, 0.9686, 0.5262, 0.9686, 0.5262, 0.927, 0.5633, 0.927, 0.8484, 0.7457, 0.8113, 0.7457, 0.8113, 0.6746, 0.8484, 0.6746, 0.6091, 0.9158, 0.5719, 0.9158, 0.5719, 0.8848, 0.6091, 0.8848, 0.6116, 0.9126, 0.6116, 0.7703, 0.6477, 0.7703, 0.6477, 0.9126, 0.6477, 0.9126, 0.6477, 0.7703, 0.6837, 0.7703, 0.6837, 0.9126, 0.7519, 0.7118, 0.7423, 0.7118, 0.7423, 0.6757, 0.7519, 0.6757, 0.9828, 0.2846, 0.9732, 0.2846, 0.9639, 0.1423, 0.9828, 0.1423, 0.7519, 0.6757, 0.7423, 0.6757, 0.7423, 0.6395, 0.7519, 0.6395, 0.97, 0.6034, 0.9889, 0.6034, 0.9796, 0.7457, 0.97, 0.7457, 0.3991, 0.7114, 0.3991, 0.5691, 0.4699, 0.5692, 0.4699, 0.7115, 0.8993, 0.2708, 0.8707, 0.2708, 0.8706, 0.1997, 0.8993, 0.1997, 0.9142, 0.7457, 0.9239, 0.7457, 0.9428, 0.888, 0.9142, 0.888, 0.7519, 0.5323, 0.7423, 0.5323, 0.7423, 0.4612, 0.7519, 0.4612, 0.4614, 0.983, 0.4328, 0.983, 0.4383, 0.9068, 0.4614, 0.9068, 0.2688, 0.7825, 0.2688, 0.8537, 0.2592, 0.8537, 0.2592, 0.7825, 0.3171, 0.9999, 0.3074, 0.9999, 0.3019, 0.9339, 0.3171, 0.9339, 0.1417, 0.8537, 0.1417, 0.9299, 0.07086, 0.9299, 0.07086, 0.8537, 0.4042, 0.8537, 0.3282, 0.8537, 0.3282, 0.7826, 0.4042, 0.7826, 0.5011, 0.2846, 0.4251, 0.2846, 0.4251, 0.2134, 0.5011, 0.2134, 0.5011, 0.1117, 0.5669, 0.1423, 0.5011, 0.1423, 0.5011, 0.2134, 0.4251, 0.2134, 0.4251, 0.1423, 0.5011, 0.1423, 0.8016, 0.3891, 0.8016, 0.3576, 0.861, 0.3576, 0.861, 0.3891, 0.9321, 0.888, 0.9321, 0.9642, 0.9035, 0.9642, 0.9035, 0.888, 0.686, 0.6365, 0.6752, 0.6697, 0.7119, 0.7703, 0.6116, 0.6697, 0.6654, 0.6158, 0.2075, 0.8537, 0.2075, 0.9248, 0.1417, 0.9248, 0.1417, 0.8537, 0.7241, 0.8414, 0.7375, 0.8414, 0.7375, 0.9126, 0.7296, 0.9126, 0.1417, 0.9299, 0.1417, 0.9959, 0.1265, 0.9959, 0.1321, 0.9299, 0.8484, 0.8169, 0.8484, 0.7457, 0.9142, 0.7457, 0.9142, 0.8169, 0.2688, 0.7825, 0.2497, 0.7825, 0.2497, 0.7114, 0.2688, 0.7114, 0.9204, 0.6746, 0.949, 0.6746, 0.949, 0.7457, 0.9204, 0.7457, 0.8113, 0.8589, 0.7708, 0.899, 0.7551, 0.899, 0.7753, 0.8589, 1.0, 0.1824, 0.9828, 0.1824, 0.9828, 0.1423, 1.0, 0.1423, 0.5548, 0.8855, 0.5719, 0.8855, 0.5719, 0.927, 0.5548, 0.927, 0.5548, 0.8538, 0.5719, 0.8538, 0.5719, 0.8696, 0.5548, 0.8696, 0.5262, 0.8537, 0.5548, 0.8538, 0.5548, 0.8696, 0.5262, 0.8696, 0.4026, 0.934, 0.374, 0.934, 0.374, 0.8939, 0.4026, 0.8939, 0.7753, 0.8589, 0.7551, 0.899, 0.7393, 0.899, 0.7393, 0.8589, 0.2905, 0.8938, 0.2733, 0.8938, 0.2733, 0.8537, 0.2905, 0.8537, 0.7519, 0.6034, 0.7423, 0.6034, 0.7423, 0.5323, 0.7519, 0.5323, 0.8993, 0.3419, 0.8707, 0.3419, 0.8707, 0.2708, 0.8993, 0.2708, 0.3282, 0.7114, 0.3282, 0.5691, 0.3991, 0.5691, 0.3991, 0.7114, 0.9739, 0.6034, 0.953, 0.6034, 0.953, 0.5323, 0.9739, 0.5323, 0.6116, 0.7826, 0.6116, 0.8537, 0.5408, 0.8537, 0.5408, 0.7826, 0.4251, 0.1423, 0.4251, 0.2134, 0.3543, 0.2134, 0.3543, 0.1423, 4.223e-09, 0.6402, 4.223e-09, 0.5691, 0.07086, 0.5691, 0.07086, 0.6402, 0.4251, 0.0, 0.4251, 0.1423, 0.3543, 0.1423, 0.3543, 0.0, 0.4251, 0.2134, 0.4251, 0.2846, 0.3543, 0.2846, 0.3543, 0.2134, 0.7519, 0.4612, 0.8113, 0.4612, 0.8113, 0.5323, 0.7519, 0.5323])
me_cube.materials.append(mat_material)
me_cube.use_remesh_preserve_volume = False
me_cube.use_remesh_preserve_attributes = False
me_cube.use_mirror_vertex_groups = False
me_cube.use_paint_bone_selection = False
me_cube.use_paint_mask = True
me_cube.update()
me_cube_001 = bpy.data.meshes.new('Cube.001')
me_cube_001.from_pydata([(0.00984, -0.01555, 0.03513), (0.00984, -0.01901, 0.02849), (0.00984, -0.01901, 0.02233), (0.00984, -0.025, 0.02092), (0.00984, -0.01507, 0.02541), (0.00984, -0.025, 0.0299), (0.00984, -0.03099, 0.02849), (0.00984, -0.03493, 0.02541), (0.00984, -0.03099, 0.02233), (0.00984, -0.025, 0.02541), (0.00984, -0.025, 0.03439), (0.00984, -0.03445, 0.03513), (0.00984, -0.025, 0.01643), (0.00984, -0.01555, 0.01569), (0.00984, -0.03445, 0.01569), (0.02737, -0.02012, 0.03042), (0.02737, -0.02191, 0.027), (0.02737, -0.02191, 0.02382), (0.02737, -0.025, 0.02309), (0.02737, -0.01988, 0.02541), (0.02737, -0.025, 0.02773), (0.02737, -0.02809, 0.027), (0.02737, -0.03012, 0.02541), (0.02737, -0.02809, 0.02382), (0.02737, -0.025, 0.02541), (0.02737, -0.025, 0.03004), (0.02737, -0.02988, 0.03042), (0.02737, -0.025, 0.02078), (0.02737, -0.02012, 0.0204), (0.02737, -0.02988, 0.0204)], [], [(12, 14, 8, 3), (13, 12, 3, 2), (1, 5, 10, 0), (5, 6, 11, 10), (3, 8, 7, 9), (4, 9, 5, 1), (2, 3, 9, 4), (9, 7, 6, 5), (27, 18, 23, 29), (28, 17, 18, 27), (16, 15, 25, 20), (20, 25, 26, 21), (18, 24, 22, 23), (19, 16, 20, 24), (17, 19, 24, 18), (24, 20, 21, 22), (4, 1, 16, 19), (8, 14, 29, 23), (1, 0, 15, 16), (14, 12, 27, 29), (7, 8, 23, 22), (12, 13, 28, 27), (10, 11, 26, 25), (13, 2, 17, 28), (6, 7, 22, 21), (0, 10, 25, 15), (2, 4, 19, 17), (11, 6, 21, 26)])
_uv = me_cube_001.uv_layers.new(name='UVMap')
_uv.uv.foreach_set('vector', [0.5131, 0.6562, 0.5131, 0.6744, 0.5224, 0.6744, 0.5224, 0.6562, 0.5131, 0.6381, 0.5131, 0.6562, 0.5224, 0.6562, 0.5224, 0.6381, 0.5411, 0.6381, 0.5411, 0.6562, 0.5505, 0.6562, 0.5505, 0.6381, 0.5411, 0.6562, 0.5411, 0.6744, 0.5505, 0.6744, 0.5505, 0.6562, 0.5224, 0.6562, 0.5224, 0.6744, 0.5318, 0.6744, 0.5318, 0.6562, 0.5318, 0.6381, 0.5318, 0.6562, 0.5411, 0.6562, 0.5411, 0.6381, 0.5224, 0.6381, 0.5224, 0.6562, 0.5318, 0.6562, 0.5318, 0.6381, 0.5318, 0.6562, 0.5318, 0.6744, 0.5411, 0.6744, 0.5411, 0.6562, 0.5131, 0.6562, 0.5224, 0.6562, 0.5224, 0.6744, 0.5131, 0.6744, 0.5131, 0.6381, 0.5224, 0.6381, 0.5224, 0.6562, 0.5131, 0.6562, 0.5411, 0.6381, 0.5505, 0.6381, 0.5505, 0.6562, 0.5411, 0.6562, 0.5411, 0.6562, 0.5505, 0.6562, 0.5505, 0.6744, 0.5411, 0.6744, 0.5224, 0.6562, 0.5318, 0.6562, 0.5318, 0.6744, 0.5224, 0.6744, 0.5318, 0.6381, 0.5411, 0.6381, 0.5411, 0.6562, 0.5318, 0.6562, 0.5224, 0.6381, 0.5318, 0.6381, 0.5318, 0.6562, 0.5224, 0.6562, 0.5318, 0.6562, 0.5411, 0.6562, 0.5411, 0.6744, 0.5318, 0.6744, 0.5318, 0.6381, 0.5411, 0.6381, 0.5411, 0.6381, 0.5318, 0.6381, 0.5224, 0.6744, 0.5131, 0.6744, 0.5131, 0.6744, 0.5224, 0.6744, 0.5411, 0.6381, 0.5505, 0.6381, 0.5505, 0.6381, 0.5411, 0.6381, 0.5131, 0.6744, 0.5131, 0.6562, 0.5131, 0.6562, 0.5131, 0.6744, 0.5318, 0.6744, 0.5224, 0.6744, 0.5224, 0.6744, 0.5318, 0.6744, 0.5131, 0.6562, 0.5131, 0.6381, 0.5131, 0.6381, 0.5131, 0.6562, 0.5505, 0.6562, 0.5505, 0.6744, 0.5505, 0.6744, 0.5505, 0.6562, 0.5131, 0.6381, 0.5224, 0.6381, 0.5224, 0.6381, 0.5131, 0.6381, 0.5411, 0.6744, 0.5318, 0.6744, 0.5318, 0.6744, 0.5411, 0.6744, 0.5505, 0.6381, 0.5505, 0.6562, 0.5505, 0.6562, 0.5505, 0.6381, 0.5224, 0.6381, 0.5318, 0.6381, 0.5318, 0.6381, 0.5224, 0.6381, 0.5505, 0.6744, 0.5411, 0.6744, 0.5411, 0.6744, 0.5505, 0.6744])
me_cube_001.use_remesh_preserve_volume = False
me_cube_001.use_remesh_preserve_attributes = False
me_cube_001.use_mirror_vertex_groups = False
me_cube_001.update()

# ---- objects
ob_face = bpy.data.objects.new('Face', me_cube)
ob_eyes = bpy.data.objects.new('Eyes', me_cube_001)

# ---- transforms, parenting, visibility, modifiers, constraints
ob_face.location = (0.0, 0.0, 0.0)
ob_face.rotation_euler = (1.571, 0.0, 0.0)
ob_face.lock_rotations_4d = False
ob_face.empty_display_type = 'ARROWS'
ob_face.lineart.crease_threshold = 0.0
ob_eyes.parent = ob_face
ob_eyes.location = (0.05237, 0.125, -5.464e-09)
ob_eyes.rotation_euler = (-1.571, 6.357e-08, -3.345e-16)
ob_eyes.scale = (5.0, 5.0, 5.0)
ob_eyes.lock_rotations_4d = False
ob_eyes.empty_display_type = 'ARROWS'
ob_eyes.lineart.crease_threshold = 0.0
_m = ob_eyes.modifiers.new('Mirror', 'MIRROR')
_m.use_axis = (False, True, False)
_m.use_clip = True

# ---- collection membership
col_collection.objects.link(ob_face)
col_collection.objects.link(ob_eyes)

# ---- scene / render settings (as saved in the file)
scene.frame_start = 1; scene.frame_end = 250; scene.frame_set(0)
scene.render.engine = 'BLENDER_EEVEE_NEXT'
scene.cycles.use_denoising = False
scene.cycles.samples = 128
scene.cycles.sampling_pattern = 'TABULATED_SOBOL'
scene.cycles.use_adaptive_sampling = False
scene.cycles.use_light_tree = False
scene.view_settings.view_transform = 'Filmic'
bpy.context.view_layer.update()

# ---- added for rendering (the .blend has no active camera and no usable light): camera, sun
cam_auto = bpy.data.cameras.new('AutoCamera')
cam_auto.lens = 50.0
cam_auto.sensor_width = 36.0
cam_auto.clip_end = 1000.0
ob_auto_camera = bpy.data.objects.new('AutoCamera', cam_auto)
scene.collection.objects.link(ob_auto_camera)
ob_auto_camera.location = (1.41473, -1.58415, 1.1811)
ob_auto_camera.rotation_euler = (1.09748, -7.21219e-08, 0.694738)
scene.camera = ob_auto_camera
light_auto_sun = bpy.data.lights.new('AutoSun', 'SUN')
light_auto_sun.energy = 3.0
light_auto_sun.angle = 0.0523599
ob_auto_sun = bpy.data.objects.new('AutoSun', light_auto_sun)
scene.collection.objects.link(ob_auto_sun)
ob_auto_sun.rotation_euler = (0.872665, 0.174533, 0.523599)
bpy.context.view_layer.update()
